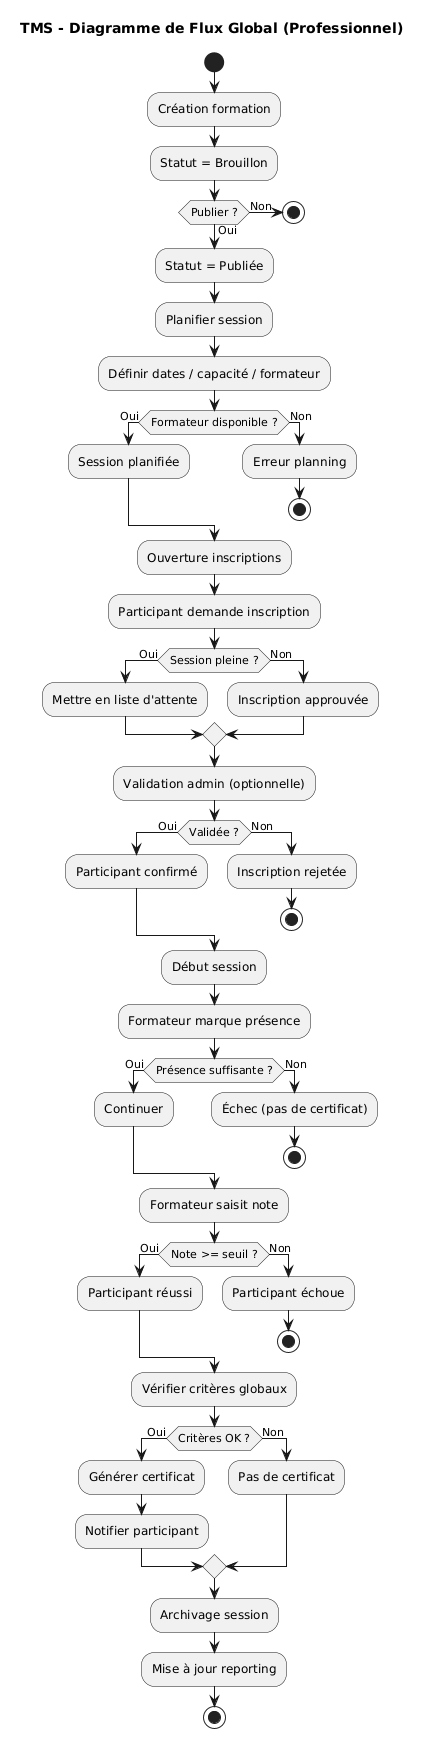

The diagram above was rendered by PlantUML. Its source (embedded in the PNG):
@startuml
title TMS - Diagramme de Flux Global (Professionnel)

start

:Création formation;
:Statut = Brouillon;

if (Publier ?) then (Oui)
  :Statut = Publiée;
else (Non)
  stop
endif

:Planifier session;
:Définir dates / capacité / formateur;

if (Formateur disponible ?) then (Oui)
  :Session planifiée;
else (Non)
  :Erreur planning;
  stop
endif

:Ouverture inscriptions;

:Participant demande inscription;

if (Session pleine ?) then (Oui)
  :Mettre en liste d'attente;
else (Non)
  :Inscription approuvée;
endif

:Validation admin (optionnelle);

if (Validée ?) then (Oui)
  :Participant confirmé;
else (Non)
  :Inscription rejetée;
  stop
endif

:Début session;

:Formateur marque présence;

if (Présence suffisante ?) then (Oui)
  :Continuer;
else (Non)
  :Échec (pas de certificat);
  stop
endif

:Formateur saisit note;

if (Note >= seuil ?) then (Oui)
  :Participant réussi;
else (Non)
  :Participant échoue;
  stop
endif

:Vérifier critères globaux;

if (Critères OK ?) then (Oui)
  :Générer certificat;
  :Notifier participant;
else (Non)
  :Pas de certificat;
endif

:Archivage session;

:Mise à jour reporting;

stop
@enduml